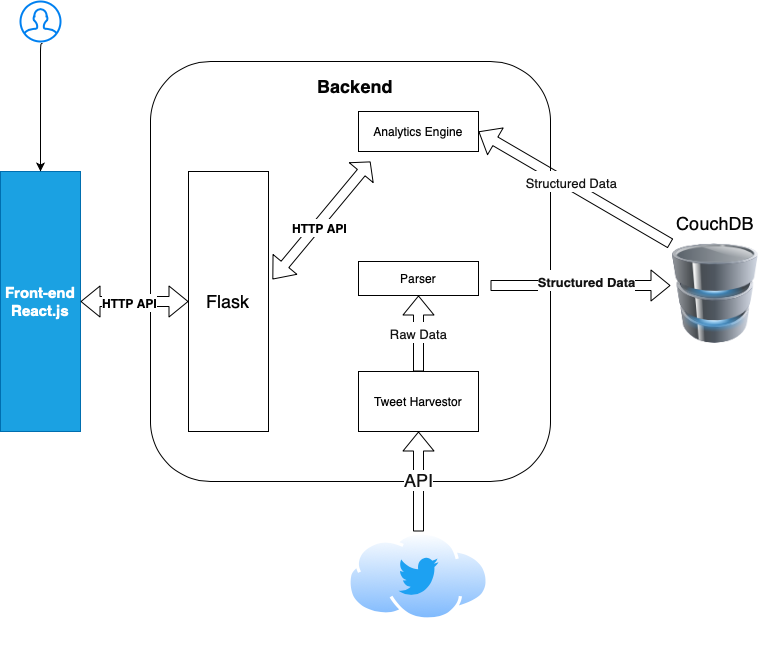

The diagram above was exported from draw.io. Its source (the exported page's mxGraphModel, read from the mxfile embedded in the PNG):
<mxGraphModel dx="1136" dy="789" grid="1" gridSize="10" guides="1" tooltips="1" connect="1" arrows="1" fold="1" page="1" pageScale="1" pageWidth="827" pageHeight="1169" math="0" shadow="0">
  <root>
    <mxCell id="0" />
    <mxCell id="1" parent="0" />
    <mxCell id="WssrCX9cHvdxtGN7D__--38" value="" style="rounded=1;whiteSpace=wrap;html=1;fontSize=18;fontColor=#FFFFFF;" vertex="1" parent="1">
      <mxGeometry x="190" y="90" width="400" height="420" as="geometry" />
    </mxCell>
    <mxCell id="WssrCX9cHvdxtGN7D__--1" value="Front-end&lt;br&gt;React.js" style="rounded=0;whiteSpace=wrap;html=1;fillColor=#1ba1e2;strokeColor=#006EAF;fontStyle=1;fontSize=15;fontColor=#ffffff;" vertex="1" parent="1">
      <mxGeometry x="40" y="200" width="80" height="260" as="geometry" />
    </mxCell>
    <mxCell id="WssrCX9cHvdxtGN7D__--2" value="Tweet Harvestor" style="rounded=0;whiteSpace=wrap;html=1;" vertex="1" parent="1">
      <mxGeometry x="398" y="400" width="120" height="60" as="geometry" />
    </mxCell>
    <mxCell id="WssrCX9cHvdxtGN7D__--8" value="Flask" style="rounded=0;whiteSpace=wrap;html=1;fontSize=18;" vertex="1" parent="1">
      <mxGeometry x="228" y="200" width="80" height="260" as="geometry" />
    </mxCell>
    <mxCell id="WssrCX9cHvdxtGN7D__--9" value="Parser" style="rounded=0;whiteSpace=wrap;html=1;" vertex="1" parent="1">
      <mxGeometry x="398" y="290" width="120" height="34" as="geometry" />
    </mxCell>
    <mxCell id="WssrCX9cHvdxtGN7D__--10" value="Analytics Engine" style="rounded=0;whiteSpace=wrap;html=1;" vertex="1" parent="1">
      <mxGeometry x="398" y="140" width="120" height="40" as="geometry" />
    </mxCell>
    <mxCell id="WssrCX9cHvdxtGN7D__--7" value="" style="html=1;verticalLabelPosition=bottom;align=center;labelBackgroundColor=#ffffff;verticalAlign=top;strokeWidth=2;strokeColor=#0080F0;shadow=0;dashed=0;shape=mxgraph.ios7.icons.user;fontSize=15;fontColor=#FFFFFF;" vertex="1" parent="1">
      <mxGeometry x="60" y="30" width="40" height="40" as="geometry" />
    </mxCell>
    <mxCell id="WssrCX9cHvdxtGN7D__--14" value="" style="edgeStyle=segmentEdgeStyle;endArrow=classic;html=1;fontSize=15;fontColor=#FFFFFF;entryX=0.5;entryY=0;entryDx=0;entryDy=0;exitX=0.55;exitY=1.05;exitDx=0;exitDy=0;exitPerimeter=0;" edge="1" parent="1" source="WssrCX9cHvdxtGN7D__--7" target="WssrCX9cHvdxtGN7D__--1">
      <mxGeometry width="50" height="50" relative="1" as="geometry">
        <mxPoint x="80" y="113" as="sourcePoint" />
        <mxPoint x="140" y="60" as="targetPoint" />
      </mxGeometry>
    </mxCell>
    <mxCell id="WssrCX9cHvdxtGN7D__--15" value="" style="shape=flexArrow;endArrow=classic;startArrow=classic;html=1;fontSize=15;fontColor=#FFFFFF;exitX=1;exitY=0.5;exitDx=0;exitDy=0;entryX=0;entryY=0.5;entryDx=0;entryDy=0;" edge="1" parent="1" source="WssrCX9cHvdxtGN7D__--1" target="WssrCX9cHvdxtGN7D__--8">
      <mxGeometry width="100" height="100" relative="1" as="geometry">
        <mxPoint x="288" y="480" as="sourcePoint" />
        <mxPoint x="388" y="380" as="targetPoint" />
        <Array as="points" />
      </mxGeometry>
    </mxCell>
    <mxCell id="WssrCX9cHvdxtGN7D__--16" value="&lt;font color=&quot;#000000&quot; style=&quot;font-size: 12px&quot;&gt;HTTP API&lt;/font&gt;" style="edgeLabel;html=1;align=center;verticalAlign=middle;resizable=0;points=[];fontSize=15;fontColor=#FFFFFF;fontStyle=1" vertex="1" connectable="0" parent="WssrCX9cHvdxtGN7D__--15">
      <mxGeometry x="-0.1333" y="-4" relative="1" as="geometry">
        <mxPoint x="1" y="-4" as="offset" />
      </mxGeometry>
    </mxCell>
    <mxCell id="WssrCX9cHvdxtGN7D__--18" value="TWI" style="aspect=fixed;perimeter=ellipsePerimeter;html=1;align=center;shadow=0;dashed=0;spacingTop=3;image;image=img/lib/active_directory/internet_cloud.svg;fontSize=18;fontColor=#FFFFFF;" vertex="1" parent="1">
      <mxGeometry x="386.57" y="560" width="142.86" height="90" as="geometry" />
    </mxCell>
    <mxCell id="WssrCX9cHvdxtGN7D__--20" value="" style="dashed=0;outlineConnect=0;html=1;align=center;labelPosition=center;verticalLabelPosition=bottom;verticalAlign=top;shape=mxgraph.weblogos.twitter;fillColor=#1DA1F2;strokeColor=none;fontSize=18;fontColor=#FFFFFF;" vertex="1" parent="1">
      <mxGeometry x="438" y="585" width="40" height="40" as="geometry" />
    </mxCell>
    <mxCell id="WssrCX9cHvdxtGN7D__--21" value="" style="shape=flexArrow;endArrow=classic;html=1;fontSize=18;fontColor=#FFFFFF;exitX=0.5;exitY=0;exitDx=0;exitDy=0;entryX=0.5;entryY=1;entryDx=0;entryDy=0;" edge="1" parent="1" source="WssrCX9cHvdxtGN7D__--18" target="WssrCX9cHvdxtGN7D__--2">
      <mxGeometry width="50" height="50" relative="1" as="geometry">
        <mxPoint x="438" y="550" as="sourcePoint" />
        <mxPoint x="488" y="500" as="targetPoint" />
      </mxGeometry>
    </mxCell>
    <mxCell id="WssrCX9cHvdxtGN7D__--22" value="&lt;font color=&quot;#121212&quot;&gt;&lt;span&gt;API&lt;/span&gt;&lt;/font&gt;" style="edgeLabel;html=1;align=center;verticalAlign=middle;resizable=0;points=[];fontSize=18;fontColor=#FFFFFF;" vertex="1" connectable="0" parent="WssrCX9cHvdxtGN7D__--21">
      <mxGeometry x="0.04" y="1" relative="1" as="geometry">
        <mxPoint as="offset" />
      </mxGeometry>
    </mxCell>
    <mxCell id="WssrCX9cHvdxtGN7D__--23" value="" style="shape=flexArrow;endArrow=classic;html=1;fontSize=18;fontColor=#FFFFFF;entryX=0.5;entryY=1;entryDx=0;entryDy=0;" edge="1" parent="1" target="WssrCX9cHvdxtGN7D__--9">
      <mxGeometry width="50" height="50" relative="1" as="geometry">
        <mxPoint x="458" y="400" as="sourcePoint" />
        <mxPoint x="457.5" y="340" as="targetPoint" />
      </mxGeometry>
    </mxCell>
    <mxCell id="WssrCX9cHvdxtGN7D__--24" value="&lt;font color=&quot;#121212&quot; style=&quot;font-size: 13px&quot;&gt;Raw Data&lt;/font&gt;" style="edgeLabel;html=1;align=center;verticalAlign=middle;resizable=0;points=[];fontSize=18;fontColor=#FFFFFF;" vertex="1" connectable="0" parent="WssrCX9cHvdxtGN7D__--23">
      <mxGeometry x="0.04" y="1" relative="1" as="geometry">
        <mxPoint as="offset" />
      </mxGeometry>
    </mxCell>
    <mxCell id="WssrCX9cHvdxtGN7D__--27" value="" style="shape=flexArrow;endArrow=classic;html=1;fontSize=18;fontColor=#FFFFFF;entryX=1;entryY=0.5;entryDx=0;entryDy=0;exitX=0;exitY=0;exitDx=0;exitDy=0;" edge="1" parent="1" source="WssrCX9cHvdxtGN7D__--29" target="WssrCX9cHvdxtGN7D__--10">
      <mxGeometry width="50" height="50" relative="1" as="geometry">
        <mxPoint x="458" y="274" as="sourcePoint" />
        <mxPoint x="457.5" y="214" as="targetPoint" />
      </mxGeometry>
    </mxCell>
    <mxCell id="WssrCX9cHvdxtGN7D__--28" value="&lt;font color=&quot;#121212&quot; style=&quot;font-size: 13px&quot;&gt;Structured Data&lt;/font&gt;" style="edgeLabel;html=1;align=center;verticalAlign=middle;resizable=0;points=[];fontSize=18;fontColor=#FFFFFF;" vertex="1" connectable="0" parent="WssrCX9cHvdxtGN7D__--27">
      <mxGeometry x="0.04" y="1" relative="1" as="geometry">
        <mxPoint x="1" y="-5" as="offset" />
      </mxGeometry>
    </mxCell>
    <mxCell id="WssrCX9cHvdxtGN7D__--29" value="" style="image;html=1;image=img/lib/clip_art/computers/Database_128x128.png;fontSize=18;fontColor=#FFFFFF;" vertex="1" parent="1">
      <mxGeometry x="710" y="272" width="90" height="100" as="geometry" />
    </mxCell>
    <mxCell id="WssrCX9cHvdxtGN7D__--30" value="&lt;font color=&quot;#050505&quot;&gt;CouchDB&lt;/font&gt;" style="text;html=1;strokeColor=none;fillColor=none;align=center;verticalAlign=middle;whiteSpace=wrap;rounded=0;fontSize=18;fontColor=#FFFFFF;" vertex="1" parent="1">
      <mxGeometry x="735" y="242" width="40" height="20" as="geometry" />
    </mxCell>
    <mxCell id="WssrCX9cHvdxtGN7D__--31" value="" style="shape=flexArrow;endArrow=classic;html=1;fontSize=18;fontColor=#FFFFFF;entryX=0;entryY=0.42;entryDx=0;entryDy=0;entryPerimeter=0;" edge="1" parent="1" target="WssrCX9cHvdxtGN7D__--29">
      <mxGeometry width="50" height="50" relative="1" as="geometry">
        <mxPoint x="530" y="314" as="sourcePoint" />
        <mxPoint x="680" y="316" as="targetPoint" />
      </mxGeometry>
    </mxCell>
    <mxCell id="WssrCX9cHvdxtGN7D__--32" value="&lt;font color=&quot;#121212&quot; style=&quot;font-size: 13px&quot;&gt;&lt;b&gt;Structured Data&lt;/b&gt;&lt;/font&gt;" style="edgeLabel;html=1;align=center;verticalAlign=middle;resizable=0;points=[];fontSize=18;fontColor=#FFFFFF;" vertex="1" connectable="0" parent="WssrCX9cHvdxtGN7D__--31">
      <mxGeometry x="0.04" y="1" relative="1" as="geometry">
        <mxPoint x="1" y="-5" as="offset" />
      </mxGeometry>
    </mxCell>
    <mxCell id="WssrCX9cHvdxtGN7D__--35" value="" style="shape=flexArrow;endArrow=classic;startArrow=classic;html=1;fontSize=15;fontColor=#FFFFFF;width=10;endSize=4.33;exitX=1.05;exitY=0.415;exitDx=0;exitDy=0;exitPerimeter=0;" edge="1" parent="1" source="WssrCX9cHvdxtGN7D__--8">
      <mxGeometry width="100" height="100" relative="1" as="geometry">
        <mxPoint x="290" y="190" as="sourcePoint" />
        <mxPoint x="410" y="190" as="targetPoint" />
        <Array as="points" />
      </mxGeometry>
    </mxCell>
    <mxCell id="WssrCX9cHvdxtGN7D__--36" value="&lt;font color=&quot;#000000&quot; style=&quot;font-size: 12px&quot;&gt;HTTP API&lt;/font&gt;" style="edgeLabel;html=1;align=center;verticalAlign=middle;resizable=0;points=[];fontSize=15;fontColor=#FFFFFF;fontStyle=1" vertex="1" connectable="0" parent="WssrCX9cHvdxtGN7D__--35">
      <mxGeometry x="-0.1333" y="-4" relative="1" as="geometry">
        <mxPoint x="1" y="-4" as="offset" />
      </mxGeometry>
    </mxCell>
    <mxCell id="WssrCX9cHvdxtGN7D__--39" value="&lt;font color=&quot;#030303&quot;&gt;Backend&lt;/font&gt;" style="text;html=1;strokeColor=none;fillColor=none;align=center;verticalAlign=middle;whiteSpace=wrap;rounded=0;fontSize=18;fontColor=#FFFFFF;fontStyle=1" vertex="1" parent="1">
      <mxGeometry x="320" y="100" width="150" height="30" as="geometry" />
    </mxCell>
  </root>
</mxGraphModel>